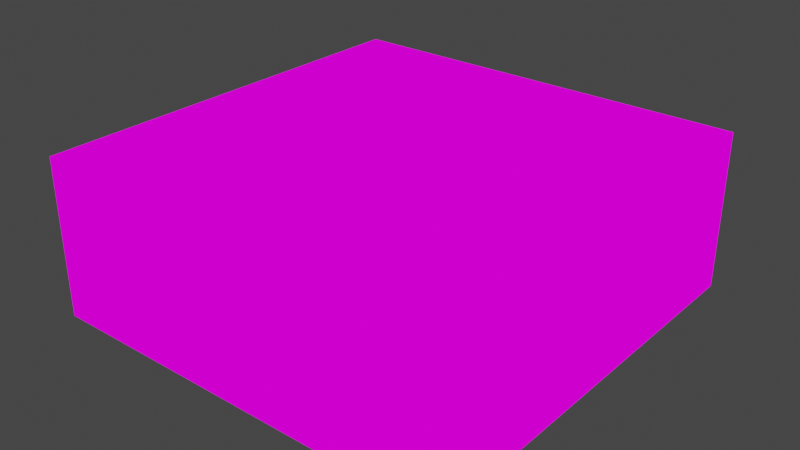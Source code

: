 # Source: test_chunk_land.blend  (saved by Blender 4.0.36; exported with 4.5.12 LTS)
import bpy
from mathutils import Matrix  # noqa: F401  (used for matrix-valued properties, if any)

bpy.ops.wm.read_factory_settings(use_empty=True)
scene = bpy.context.scene
scene.name = 'Scene'

# ---- images (referenced by path relative to the original .blend; pixels are not part of the script)
import os
ASSET_DIR = os.environ.get("B2B_ASSET_DIR", "")  # directory of the original .blend (textures are referenced by path, not embedded)
HERE = os.path.dirname(os.path.abspath(__file__))  # packed textures are extracted next to this script under _unpacked/

def load_image(name, relpath, width, height, colorspace="sRGB"):
    """Load a texture the original file referenced (path relative to the .blend, or extracted next to this script)."""
    p = next((c for c in (os.path.join(HERE, relpath), os.path.join(ASSET_DIR, relpath)) if relpath and os.path.exists(c)), "")
    if p:
        img = bpy.data.images.load(p, check_existing=True)
        img.name = name
    else:  # same state as the original file: an image datablock whose file is absent (Cycles renders it pink)
        img = bpy.data.images.new(name, width, height)
        img.source = "FILE"
        img.filepath = "//" + (relpath or name)
    img.colorspace_settings.name = colorspace
    return img
img_texture_png = load_image('texture.png', 'texture.png', 1024, 1024, 'sRGB')

# ---- materials (node trees are filled in below, after node groups)
mat_base = bpy.data.materials.new('base')
mat_base.use_transparent_shadow = False

# ---- material node trees
mat_base.use_nodes = True; mat_base.node_tree.nodes.clear()
_N = mat_base.node_tree.nodes; _L = mat_base.node_tree.links
n0 = _N.new('ShaderNodeOutputMaterial'); n0.name = 'Material Output'; n0.location = (300, 300)
n1 = _N.new('ShaderNodeEmission'); n1.name = 'Emission'; n1.location = (10, 300)
n2 = _N.new('ShaderNodeTexImage'); n2.name = 'Image Texture'; n2.location = (-280, 280)
n2.image = img_texture_png
n2.interpolation = 'Closest'
_L.new(n1.outputs[0], n0.inputs[0])
_L.new(n2.outputs[0], n1.inputs[0])
n0.is_active_output = True

# ---- world
world_world = bpy.data.worlds.new('World'); scene.world = world_world
world_world.use_nodes = True; world_world.node_tree.nodes.clear()
_N = world_world.node_tree.nodes; _L = world_world.node_tree.links
n0 = _N.new('ShaderNodeOutputWorld'); n0.name = 'World Output'; n0.location = (300, 300)
n1 = _N.new('ShaderNodeBackground'); n1.name = 'Background'; n1.location = (10, 300)
n1.inputs[0].default_value = (0.05088, 0.05088, 0.05088, 1.0)
_L.new(n1.outputs[0], n0.inputs[0])
n0.is_active_output = True
world_world.color = (0.05088, 0.05088, 0.05088)
world_world.use_sun_shadow = False
world_world.sun_shadow_jitter_overblur = 0.0

# ---- meshes
me_walls = bpy.data.meshes.new('walls')
me_walls.from_pydata([(-6.0, 0.0, 0.0), (-6.0, 4.0, 0.0), (-6.0, 2.0, 0.0), (-6.0, -2.0, 0.0), (-6.0, 6.0, 0.0), (-6.0, -4.0, 0.0), (-6.0, -6.0, 0.0), (-4.0, 0.0, 0.0), (-4.0, 4.0, 0.0), (-4.0, 2.0, 0.0), (-4.0, -2.0, 0.0), (-4.0, 6.0, 0.0), (-4.0, -4.0, 0.0), (-4.0, -6.0, 0.0), (-2.0, 0.0, 0.0), (-2.0, 4.0, 0.0), (-2.0, 2.0, 0.0), (-2.0, -2.0, 0.0), (-2.0, 6.0, 0.0), (-2.0, -4.0, 0.0), (-2.0, -6.0, 0.0), (0.0, 0.0, 0.0), (0.0, 4.0, 0.0), (0.0, 2.0, 0.0), (0.0, -2.0, 0.0), (0.0, 6.0, 0.0), (0.0, -4.0, 0.0), (0.0, -6.0, 0.0), (2.0, 0.0, 0.0), (2.0, 4.0, 0.0), (2.0, 2.0, 0.0), (2.0, -2.0, 0.0), (2.0, 6.0, 0.0), (2.0, -4.0, 0.0), (2.0, -6.0, 0.0), (4.0, 0.0, 0.0), (4.0, 4.0, 0.0), (4.0, 2.0, 0.0), (4.0, -2.0, 0.0), (4.0, 6.0, 0.0), (4.0, -4.0, 0.0), (4.0, -6.0, 0.0), (6.0, 0.0, 0.0), (6.0, 4.0, 0.0), (6.0, 2.0, 0.0), (6.0, -2.0, 0.0), (6.0, 6.0, 0.0), (6.0, -4.0, 0.0), (6.0, -6.0, 0.0), (-6.0, 0.0, 2.0), (-6.0, 4.0, 2.0), (-6.0, 2.0, 2.0), (-6.0, -2.0, 2.0), (-6.0, 6.0, 2.0), (-6.0, -4.0, 2.0), (-6.0, -6.0, 2.0), (-4.0, 6.0, 2.0), (-4.0, -6.0, 2.0), (-2.0, 6.0, 2.0), (-2.0, -6.0, 2.0), (0.0, 6.0, 2.0), (0.0, -6.0, 2.0), (2.0, 6.0, 2.0), (2.0, -6.0, 2.0), (4.0, 6.0, 2.0), (4.0, -6.0, 2.0), (6.0, 0.0, 2.0), (6.0, 4.0, 2.0), (6.0, 2.0, 2.0), (6.0, -2.0, 2.0), (6.0, 6.0, 2.0), (6.0, -4.0, 2.0), (6.0, -6.0, 2.0), (-6.0, 0.0, 4.0), (-6.0, 4.0, 4.0), (-6.0, 2.0, 4.0), (-6.0, -2.0, 4.0), (-6.0, 6.0, 4.0), (-6.0, -4.0, 4.0), (-6.0, -6.0, 4.0), (-4.0, 6.0, 4.0), (-4.0, -6.0, 4.0), (-2.0, 6.0, 4.0), (-2.0, -6.0, 4.0), (0.0, 6.0, 4.0), (0.0, -6.0, 4.0), (2.0, 6.0, 4.0), (2.0, -6.0, 4.0), (4.0, 6.0, 4.0), (4.0, -6.0, 4.0), (6.0, 0.0, 4.0), (6.0, 4.0, 4.0), (6.0, 2.0, 4.0), (6.0, -2.0, 4.0), (6.0, 6.0, 4.0), (6.0, -4.0, 4.0), (6.0, -6.0, 4.0), (-6.0, 0.0, 6.0), (-6.0, 4.0, 6.0), (-6.0, 2.0, 6.0), (-6.0, -2.0, 6.0), (-6.0, 6.0, 6.0), (-6.0, -4.0, 6.0), (-6.0, -6.0, 6.0), (-4.0, 6.0, 6.0), (-4.0, -6.0, 6.0), (-2.0, 6.0, 6.0), (-2.0, -6.0, 6.0), (0.0, 6.0, 6.0), (0.0, -6.0, 6.0), (2.0, 6.0, 6.0), (2.0, -6.0, 6.0), (4.0, 6.0, 6.0), (4.0, -6.0, 6.0), (6.0, 0.0, 6.0), (6.0, 4.0, 6.0), (6.0, 2.0, 6.0), (6.0, -2.0, 6.0), (6.0, 6.0, 6.0), (6.0, -4.0, 6.0), (6.0, -6.0, 6.0), (-6.0, -8.0, 6.0), (-4.0, -8.0, 6.0), (-2.0, -8.0, 6.0), (0.0, -8.0, 6.0), (2.0, -8.0, 6.0), (4.0, -8.0, 6.0), (6.0, -8.0, 6.0), (-8.0, 0.0, 6.0), (-8.0, 4.0, 6.0), (-8.0, 2.0, 6.0), (-8.0, -2.0, 6.0), (-8.0, 6.0, 6.0), (-8.0, -4.0, 6.0), (-8.0, -6.0, 6.0), (-6.0, 8.0, 6.0), (-4.0, 8.0, 6.0), (-2.0, 8.0, 6.0), (0.0, 8.0, 6.0), (2.0, 8.0, 6.0), (4.0, 8.0, 6.0), (6.0, 8.0, 6.0), (8.0, 0.0, 6.0), (8.0, 4.0, 6.0), (8.0, 2.0, 6.0), (8.0, -2.0, 6.0), (8.0, 6.0, 6.0), (8.0, -4.0, 6.0), (8.0, -6.0, 6.0), (-8.0, 8.0, 6.0), (8.0, 8.0, 6.0), (-8.0, -8.0, 6.0), (8.0, -8.0, 6.0), (-6.0, -8.0, 4.0), (-4.0, -8.0, 4.0), (-2.0, -8.0, 4.0), (0.0, -8.0, 4.0), (2.0, -8.0, 4.0), (4.0, -8.0, 4.0), (6.0, -8.0, 4.0), (-8.0, 0.0, 4.0), (-8.0, 4.0, 4.0), (-8.0, 2.0, 4.0), (-8.0, -2.0, 4.0), (-8.0, 6.0, 4.0), (-8.0, -4.0, 4.0), (-8.0, -6.0, 4.0), (-6.0, 8.0, 4.0), (-4.0, 8.0, 4.0), (-2.0, 8.0, 4.0), (0.0, 8.0, 4.0), (2.0, 8.0, 4.0), (4.0, 8.0, 4.0), (6.0, 8.0, 4.0), (8.0, 0.0, 4.0), (8.0, 4.0, 4.0), (8.0, 2.0, 4.0), (8.0, -2.0, 4.0), (8.0, 6.0, 4.0), (8.0, -4.0, 4.0), (8.0, -6.0, 4.0), (-8.0, 8.0, 4.0), (8.0, 8.0, 4.0), (-8.0, -8.0, 4.0), (8.0, -8.0, 4.0), (-6.0, -8.0, 2.0), (-4.0, -8.0, 2.0), (-2.0, -8.0, 2.0), (0.0, -8.0, 2.0), (2.0, -8.0, 2.0), (4.0, -8.0, 2.0), (6.0, -8.0, 2.0), (-8.0, 0.0, 2.0), (-8.0, 4.0, 2.0), (-8.0, 2.0, 2.0), (-8.0, -2.0, 2.0), (-8.0, 6.0, 2.0), (-8.0, -4.0, 2.0), (-8.0, -6.0, 2.0), (-6.0, 8.0, 2.0), (-4.0, 8.0, 2.0), (-2.0, 8.0, 2.0), (0.0, 8.0, 2.0), (2.0, 8.0, 2.0), (4.0, 8.0, 2.0), (6.0, 8.0, 2.0), (8.0, 0.0, 2.0), (8.0, 4.0, 2.0), (8.0, 2.0, 2.0), (8.0, -2.0, 2.0), (8.0, 6.0, 2.0), (8.0, -4.0, 2.0), (8.0, -6.0, 2.0), (-8.0, 8.0, 2.0), (8.0, 8.0, 2.0), (-8.0, -8.0, 2.0), (8.0, -8.0, 2.0), (-6.0, -8.0, 0.0), (-4.0, -8.0, 0.0), (-2.0, -8.0, 0.0), (0.0, -8.0, 0.0), (2.0, -8.0, 0.0), (4.0, -8.0, 0.0), (6.0, -8.0, 0.0), (-8.0, 0.0, 0.0), (-8.0, 4.0, 0.0), (-8.0, 2.0, 0.0), (-8.0, -2.0, 0.0), (-8.0, 6.0, 0.0), (-8.0, -4.0, 0.0), (-8.0, -6.0, 0.0), (-6.0, 8.0, 0.0), (-4.0, 8.0, 0.0), (-2.0, 8.0, 0.0), (0.0, 8.0, 0.0), (2.0, 8.0, 0.0), (4.0, 8.0, 0.0), (6.0, 8.0, 0.0), (8.0, 0.0, 0.0), (8.0, 4.0, 0.0), (8.0, 2.0, 0.0), (8.0, -2.0, 0.0), (8.0, 6.0, 0.0), (8.0, -4.0, 0.0), (8.0, -6.0, 0.0), (-8.0, 8.0, 0.0), (8.0, 8.0, 0.0), (-8.0, -8.0, 0.0), (8.0, -8.0, 0.0)], [], [(0, 3, 10, 7), (4, 1, 8, 11), (3, 5, 12, 10), (1, 2, 9, 8), (2, 0, 7, 9), (5, 6, 13, 12), (10, 12, 19, 17), (8, 9, 16, 15), (9, 7, 14, 16), (12, 13, 20, 19), (7, 10, 17, 14), (11, 8, 15, 18), (17, 19, 26, 24), (15, 16, 23, 22), (16, 14, 21, 23), (19, 20, 27, 26), (14, 17, 24, 21), (18, 15, 22, 25), (24, 26, 33, 31), (22, 23, 30, 29), (23, 21, 28, 30), (26, 27, 34, 33), (21, 24, 31, 28), (25, 22, 29, 32), (29, 30, 37, 36), (30, 28, 35, 37), (33, 34, 41, 40), (28, 31, 38, 35), (32, 29, 36, 39), (31, 33, 40, 38), (37, 35, 42, 44), (40, 41, 48, 47), (35, 38, 45, 42), (39, 36, 43, 46), (38, 40, 47, 45), (36, 37, 44, 43), (34, 27, 61, 63), (44, 42, 66, 68), (48, 41, 65, 72), (6, 5, 54, 55), (25, 32, 62, 60), (46, 43, 67, 70), (27, 20, 59, 61), (43, 44, 68, 67), (18, 25, 60, 58), (42, 45, 69, 66), (0, 2, 51, 49), (4, 11, 56, 53), (41, 34, 63, 65), (20, 13, 57, 59), (45, 47, 71, 69), (1, 4, 53, 50), (11, 18, 58, 56), (39, 46, 70, 64), (47, 48, 72, 71), (2, 1, 50, 51), (3, 0, 49, 52), (13, 6, 55, 57), (32, 39, 64, 62), (5, 3, 52, 54), (56, 58, 82, 80), (51, 50, 74, 75), (70, 67, 91, 94), (61, 59, 83, 85), (52, 49, 73, 76), (67, 68, 92, 91), (58, 60, 84, 82), (54, 52, 76, 78), (66, 69, 93, 90), (63, 61, 85, 87), (55, 54, 78, 79), (69, 71, 95, 93), (60, 62, 86, 84), (53, 56, 80, 77), (71, 72, 96, 95), (65, 63, 87, 89), (57, 55, 79, 81), (72, 65, 89, 96), (49, 51, 75, 73), (62, 64, 88, 86), (59, 57, 81, 83), (64, 70, 94, 88), (50, 53, 77, 74), (68, 66, 90, 92), (84, 86, 110, 108), (77, 80, 104, 101), (95, 96, 120, 119), (89, 87, 111, 113), (81, 79, 103, 105), (96, 89, 113, 120), (73, 75, 99, 97), (86, 88, 112, 110), (83, 81, 105, 107), (88, 94, 118, 112), (74, 77, 101, 98), (92, 90, 114, 116), (80, 82, 106, 104), (75, 74, 98, 99), (94, 91, 115, 118), (85, 83, 107, 109), (76, 73, 97, 100), (91, 92, 116, 115), (82, 84, 108, 106), (78, 76, 100, 102), (90, 93, 117, 114), (87, 85, 109, 111), (79, 78, 102, 103), (93, 95, 119, 117), (109, 107, 123, 124), (107, 105, 122, 123), (120, 113, 126, 127), (105, 103, 121, 122), (113, 111, 125, 126), (111, 109, 124, 125), (102, 100, 131, 133), (99, 98, 129, 130), (97, 99, 130, 128), (103, 102, 133, 134), (100, 97, 128, 131), (98, 101, 132, 129), (101, 104, 136, 135), (110, 112, 140, 139), (108, 110, 139, 138), (106, 108, 138, 137), (104, 106, 137, 136), (112, 118, 141, 140), (119, 120, 148, 147), (114, 117, 145, 142), (118, 115, 143, 146), (117, 119, 147, 145), (115, 116, 144, 143), (116, 114, 142, 144), (132, 101, 135, 149), (141, 118, 146, 150), (152, 148, 120, 127), (121, 103, 134, 151), (141, 150, 182, 173), (130, 129, 161, 162), (142, 145, 177, 174), (124, 123, 155, 156), (138, 139, 171, 170), (151, 134, 166, 183), (131, 128, 160, 163), (145, 147, 179, 177), (125, 124, 156, 157), (139, 140, 172, 171), (148, 152, 184, 180), (133, 131, 163, 165), (147, 148, 180, 179), (126, 125, 157, 158), (140, 141, 173, 172), (152, 127, 159, 184), (134, 133, 165, 166), (127, 126, 158, 159), (121, 151, 183, 153), (132, 149, 181, 164), (144, 142, 174, 176), (135, 136, 168, 167), (150, 146, 178, 182), (128, 130, 162, 160), (146, 143, 175, 178), (122, 121, 153, 154), (136, 137, 169, 168), (149, 135, 167, 181), (129, 132, 164, 161), (143, 144, 176, 175), (123, 122, 154, 155), (137, 138, 170, 169), (177, 179, 211, 209), (163, 160, 192, 195), (179, 180, 212, 211), (165, 163, 195, 197), (164, 181, 213, 196), (166, 165, 197, 198), (182, 178, 210, 214), (167, 168, 200, 199), (181, 167, 199, 213), (168, 169, 201, 200), (154, 153, 185, 186), (173, 182, 214, 205), (169, 170, 202, 201), (155, 154, 186, 187), (183, 166, 198, 215), (170, 171, 203, 202), (156, 155, 187, 188), (180, 184, 216, 212), (171, 172, 204, 203), (157, 156, 188, 189), (184, 159, 191, 216), (172, 173, 205, 204), (158, 157, 189, 190), (153, 183, 215, 185), (176, 174, 206, 208), (159, 158, 190, 191), (178, 175, 207, 210), (160, 162, 194, 192), (175, 176, 208, 207), (161, 164, 196, 193), (174, 177, 209, 206), (162, 161, 193, 194), (214, 210, 242, 246), (199, 200, 232, 231), (213, 199, 231, 245), (200, 201, 233, 232), (186, 185, 217, 218), (205, 214, 246, 237), (201, 202, 234, 233), (187, 186, 218, 219), (215, 198, 230, 247), (202, 203, 235, 234), (188, 187, 219, 220), (212, 216, 248, 244), (203, 204, 236, 235), (189, 188, 220, 221), (216, 191, 223, 248), (204, 205, 237, 236), (190, 189, 221, 222), (185, 215, 247, 217), (208, 206, 238, 240), (191, 190, 222, 223), (210, 207, 239, 242), (192, 194, 226, 224), (207, 208, 240, 239), (193, 196, 228, 225), (206, 209, 241, 238), (194, 193, 225, 226), (209, 211, 243, 241), (195, 192, 224, 227), (211, 212, 244, 243), (197, 195, 227, 229), (196, 213, 245, 228), (198, 197, 229, 230)])
_uv = me_walls.uv_layers.new(name='UVMap')
_uv.uv.foreach_set('vector', [0.001938, 0.877, 0.1233, 0.877, 0.1233, 0.9983, 0.001938, 0.9983, 0.001938, 0.877, 0.1233, 0.877, 0.1233, 0.9983, 0.001938, 0.9983, 0.001938, 0.877, 0.1233, 0.877, 0.1233, 0.9983, 0.001938, 0.9983, 0.001938, 0.877, 0.1233, 0.877, 0.1233, 0.9983, 0.001938, 0.9983, 0.001938, 0.877, 0.1233, 0.877, 0.1233, 0.9983, 0.001938, 0.9983, 0.001938, 0.877, 0.1233, 0.877, 0.1233, 0.9983, 0.001938, 0.9983, 0.001938, 0.877, 0.1233, 0.877, 0.1233, 0.9983, 0.001938, 0.9983, 0.001938, 0.877, 0.1233, 0.877, 0.1233, 0.9983, 0.001938, 0.9983, 0.001938, 0.877, 0.1233, 0.877, 0.1233, 0.9983, 0.001938, 0.9983, 0.001938, 0.877, 0.1233, 0.877, 0.1233, 0.9983, 0.001938, 0.9983, 0.001938, 0.877, 0.1233, 0.877, 0.1233, 0.9983, 0.001938, 0.9983, 0.001938, 0.877, 0.1233, 0.877, 0.1233, 0.9983, 0.001938, 0.9983, 0.001938, 0.877, 0.1233, 0.877, 0.1233, 0.9983, 0.001938, 0.9983, 0.001938, 0.877, 0.1233, 0.877, 0.1233, 0.9983, 0.001938, 0.9983, 0.001938, 0.877, 0.1233, 0.877, 0.1233, 0.9983, 0.001938, 0.9983, 0.001938, 0.877, 0.1233, 0.877, 0.1233, 0.9983, 0.001938, 0.9983, 0.001938, 0.877, 0.1233, 0.877, 0.1233, 0.9983, 0.001938, 0.9983, 0.001938, 0.877, 0.1233, 0.877, 0.1233, 0.9983, 0.001938, 0.9983, 0.001938, 0.877, 0.1233, 0.877, 0.1233, 0.9983, 0.001938, 0.9983, 0.001938, 0.877, 0.1233, 0.877, 0.1233, 0.9983, 0.001938, 0.9983, 0.001938, 0.877, 0.1233, 0.877, 0.1233, 0.9983, 0.001938, 0.9983, 0.001938, 0.877, 0.1233, 0.877, 0.1233, 0.9983, 0.001938, 0.9983, 0.001938, 0.877, 0.1233, 0.877, 0.1233, 0.9983, 0.001938, 0.9983, 0.001938, 0.877, 0.1233, 0.877, 0.1233, 0.9983, 0.001938, 0.9983, 0.001938, 0.877, 0.1233, 0.877, 0.1233, 0.9983, 0.001938, 0.9983, 0.001938, 0.877, 0.1233, 0.877, 0.1233, 0.9983, 0.001938, 0.9983, 0.001938, 0.877, 0.1233, 0.877, 0.1233, 0.9983, 0.001938, 0.9983, 0.001938, 0.877, 0.1233, 0.877, 0.1233, 0.9983, 0.001938, 0.9983, 0.001938, 0.877, 0.1233, 0.877, 0.1233, 0.9983, 0.001938, 0.9983, 0.001938, 0.877, 0.1233, 0.877, 0.1233, 0.9983, 0.001938, 0.9983, 0.001938, 0.877, 0.1233, 0.877, 0.1233, 0.9983, 0.001938, 0.9983, 0.001938, 0.877, 0.1233, 0.877, 0.1233, 0.9983, 0.001938, 0.9983, 0.001938, 0.877, 0.1233, 0.877, 0.1233, 0.9983, 0.001938, 0.9983, 0.001938, 0.877, 0.1233, 0.877, 0.1233, 0.9983, 0.001938, 0.9983, 0.001938, 0.877, 0.1233, 0.877, 0.1233, 0.9983, 0.001938, 0.9983, 0.001938, 0.877, 0.1233, 0.877, 0.1233, 0.9983, 0.001938, 0.9983, 0.001938, 0.877, 0.1233, 0.877, 0.1233, 0.9983, 0.001938, 0.9983, 0.001938, 0.877, 0.1233, 0.877, 0.1233, 0.9983, 0.001938, 0.9983, 0.001938, 0.877, 0.1233, 0.877, 0.1233, 0.9983, 0.001938, 0.9983, 0.001938, 0.877, 0.1233, 0.877, 0.1233, 0.9983, 0.001938, 0.9983, 0.001938, 0.877, 0.1233, 0.877, 0.1233, 0.9983, 0.001938, 0.9983, 0.001938, 0.877, 0.1233, 0.877, 0.1233, 0.9983, 0.001938, 0.9983, 0.001938, 0.877, 0.1233, 0.877, 0.1233, 0.9983, 0.001938, 0.9983, 0.001938, 0.877, 0.1233, 0.877, 0.1233, 0.9983, 0.001938, 0.9983, 0.001938, 0.877, 0.1233, 0.877, 0.1233, 0.9983, 0.001938, 0.9983, 0.001938, 0.877, 0.1233, 0.877, 0.1233, 0.9983, 0.001938, 0.9983, 0.001938, 0.877, 0.1233, 0.877, 0.1233, 0.9983, 0.001938, 0.9983, 0.001938, 0.877, 0.1233, 0.877, 0.1233, 0.9983, 0.001938, 0.9983, 0.001938, 0.877, 0.1233, 0.877, 0.1233, 0.9983, 0.001938, 0.9983, 0.001938, 0.877, 0.1233, 0.877, 0.1233, 0.9983, 0.001938, 0.9983, 0.001938, 0.877, 0.1233, 0.877, 0.1233, 0.9983, 0.001938, 0.9983, 0.001938, 0.877, 0.1233, 0.877, 0.1233, 0.9983, 0.001938, 0.9983, 0.001938, 0.877, 0.1233, 0.877, 0.1233, 0.9983, 0.001938, 0.9983, 0.001938, 0.877, 0.1233, 0.877, 0.1233, 0.9983, 0.001938, 0.9983, 0.001938, 0.877, 0.1233, 0.877, 0.1233, 0.9983, 0.001938, 0.9983, 0.001938, 0.877, 0.1233, 0.877, 0.1233, 0.9983, 0.001938, 0.9983, 0.001938, 0.877, 0.1233, 0.877, 0.1233, 0.9983, 0.001938, 0.9983, 0.001938, 0.877, 0.1233, 0.877, 0.1233, 0.9983, 0.001938, 0.9983, 0.001938, 0.877, 0.1233, 0.877, 0.1233, 0.9983, 0.001938, 0.9983, 0.001938, 0.877, 0.1233, 0.877, 0.1233, 0.9983, 0.001938, 0.9983, 0.001938, 0.877, 0.1233, 0.877, 0.1233, 0.9983, 0.001938, 0.9983, 0.001938, 0.877, 0.1233, 0.877, 0.1233, 0.9983, 0.001938, 0.9983, 0.001938, 0.877, 0.1233, 0.877, 0.1233, 0.9983, 0.001938, 0.9983, 0.001938, 0.877, 0.1233, 0.877, 0.1233, 0.9983, 0.001938, 0.9983, 0.001938, 0.877, 0.1233, 0.877, 0.1233, 0.9983, 0.001938, 0.9983, 0.001938, 0.877, 0.1233, 0.877, 0.1233, 0.9983, 0.001938, 0.9983, 0.001938, 0.877, 0.1233, 0.877, 0.1233, 0.9983, 0.001938, 0.9983, 0.001938, 0.877, 0.1233, 0.877, 0.1233, 0.9983, 0.001938, 0.9983, 0.001938, 0.877, 0.1233, 0.877, 0.1233, 0.9983, 0.001938, 0.9983, 0.001938, 0.877, 0.1233, 0.877, 0.1233, 0.9983, 0.001938, 0.9983, 0.001938, 0.877, 0.1233, 0.877, 0.1233, 0.9983, 0.001938, 0.9983, 0.001938, 0.877, 0.1233, 0.877, 0.1233, 0.9983, 0.001938, 0.9983, 0.001938, 0.877, 0.1233, 0.877, 0.1233, 0.9983, 0.001938, 0.9983, 0.001938, 0.877, 0.1233, 0.877, 0.1233, 0.9983, 0.001938, 0.9983, 0.001938, 0.877, 0.1233, 0.877, 0.1233, 0.9983, 0.001938, 0.9983, 0.001938, 0.877, 0.1233, 0.877, 0.1233, 0.9983, 0.001938, 0.9983, 0.001938, 0.877, 0.1233, 0.877, 0.1233, 0.9983, 0.001938, 0.9983, 0.001938, 0.877, 0.1233, 0.877, 0.1233, 0.9983, 0.001938, 0.9983, 0.001938, 0.877, 0.1233, 0.877, 0.1233, 0.9983, 0.001938, 0.9983, 0.001938, 0.877, 0.1233, 0.877, 0.1233, 0.9983, 0.001938, 0.9983, 0.001938, 0.877, 0.1233, 0.877, 0.1233, 0.9983, 0.001938, 0.9983, 0.001938, 0.877, 0.1233, 0.877, 0.1233, 0.9983, 0.001938, 0.9983, 0.001938, 0.877, 0.1233, 0.877, 0.1233, 0.9983, 0.001938, 0.9983, 0.001938, 0.877, 0.1233, 0.877, 0.1233, 0.9983, 0.001938, 0.9983, 0.001938, 0.877, 0.1233, 0.877, 0.1233, 0.9983, 0.001938, 0.9983, 0.001938, 0.877, 0.1233, 0.877, 0.1233, 0.9983, 0.001938, 0.9983, 0.001938, 0.877, 0.1233, 0.877, 0.1233, 0.9983, 0.001938, 0.9983, 0.001938, 0.877, 0.1233, 0.877, 0.1233, 0.9983, 0.001938, 0.9983, 0.001938, 0.877, 0.1233, 0.877, 0.1233, 0.9983, 0.001938, 0.9983, 0.001938, 0.877, 0.1233, 0.877, 0.1233, 0.9983, 0.001938, 0.9983, 0.001938, 0.877, 0.1233, 0.877, 0.1233, 0.9983, 0.001938, 0.9983, 0.001938, 0.877, 0.1233, 0.877, 0.1233, 0.9983, 0.001938, 0.9983, 0.001938, 0.877, 0.1233, 0.877, 0.1233, 0.9983, 0.001938, 0.9983, 0.001938, 0.877, 0.1233, 0.877, 0.1233, 0.9983, 0.001938, 0.9983, 0.001938, 0.877, 0.1233, 0.877, 0.1233, 0.9983, 0.001938, 0.9983, 0.001938, 0.877, 0.1233, 0.877, 0.1233, 0.9983, 0.001938, 0.9983, 0.001938, 0.877, 0.1233, 0.877, 0.1233, 0.9983, 0.001938, 0.9983, 0.001938, 0.877, 0.1233, 0.877, 0.1233, 0.9983, 0.001938, 0.9983, 0.001938, 0.877, 0.1233, 0.877, 0.1233, 0.9983, 0.001938, 0.9983, 0.001938, 0.877, 0.1233, 0.877, 0.1233, 0.9983, 0.001938, 0.9983, 0.001938, 0.877, 0.1233, 0.877, 0.1233, 0.9983, 0.001938, 0.9983, 0.001938, 0.877, 0.1233, 0.877, 0.1233, 0.9983, 0.001938, 0.9983, 0.001938, 0.877, 0.1233, 0.877, 0.1233, 0.9983, 0.001938, 0.9983, 0.001938, 0.877, 0.1233, 0.877, 0.1233, 0.9983, 0.001938, 0.9983, 0.001938, 0.877, 0.1233, 0.877, 0.1233, 0.9983, 0.001938, 0.9983, 0.001938, 0.877, 0.1233, 0.877, 0.1233, 0.9983, 0.001938, 0.9983, 0.001938, 0.877, 0.1233, 0.877, 0.1233, 0.9983, 0.001938, 0.9983, 0.001938, 0.877, 0.1233, 0.877, 0.1233, 0.9983, 0.001938, 0.9983, 0.001938, 0.877, 0.1233, 0.877, 0.1233, 0.9983, 0.001938, 0.9983, 0.001938, 0.877, 0.1233, 0.877, 0.1233, 0.9983, 0.001938, 0.9983, 0.001938, 0.877, 0.1233, 0.877, 0.1233, 0.9983, 0.001938, 0.9983, 0.001938, 0.877, 0.1233, 0.877, 0.1233, 0.9983, 0.001938, 0.9983, 0.001938, 0.877, 0.1233, 0.877, 0.1233, 0.9983, 0.001938, 0.9983, 0.001938, 0.877, 0.1233, 0.877, 0.1233, 0.9983, 0.001938, 0.9983, 0.001938, 0.877, 0.1233, 0.877, 0.1233, 0.9983, 0.001938, 0.9983, 0.001938, 0.877, 0.1233, 0.877, 0.1233, 0.9983, 0.001938, 0.9983, 0.001938, 0.877, 0.1233, 0.877, 0.1233, 0.9983, 0.001938, 0.9983, 0.001938, 0.877, 0.1233, 0.877, 0.1233, 0.9983, 0.001938, 0.9983, 0.001938, 0.877, 0.1233, 0.877, 0.1233, 0.9983, 0.001938, 0.9983, 0.001938, 0.877, 0.1233, 0.877, 0.1233, 0.9983, 0.001938, 0.9983, 0.001938, 0.877, 0.1233, 0.877, 0.1233, 0.9983, 0.001938, 0.9983, 0.001938, 0.877, 0.1233, 0.877, 0.1233, 0.9983, 0.001938, 0.9983, 0.001938, 0.877, 0.1233, 0.877, 0.1233, 0.9983, 0.001938, 0.9983, 0.001938, 0.877, 0.1233, 0.877, 0.1233, 0.9983, 0.001938, 0.9983, 0.001938, 0.877, 0.1233, 0.877, 0.1233, 0.9983, 0.001938, 0.9983, 0.001938, 0.877, 0.1233, 0.877, 0.1233, 0.9983, 0.001938, 0.9983, 0.001938, 0.877, 0.1233, 0.877, 0.1233, 0.9983, 0.001938, 0.9983, 0.001938, 0.877, 0.1233, 0.877, 0.1233, 0.9983, 0.001938, 0.9983, 0.001938, 0.877, 0.1233, 0.877, 0.1233, 0.9983, 0.001938, 0.9983, 0.001938, 0.877, 0.1233, 0.877, 0.1233, 0.9983, 0.001938, 0.9983, 0.001938, 0.877, 0.1233, 0.877, 0.1233, 0.9983, 0.001938, 0.9983, 0.001938, 0.877, 0.1233, 0.877, 0.1233, 0.9983, 0.001938, 0.9983, 0.001938, 0.877, 0.1233, 0.877, 0.1233, 0.9983, 0.001938, 0.9983, 0.001938, 0.877, 0.1233, 0.877, 0.1233, 0.9983, 0.001938, 0.9983, 0.001938, 0.877, 0.1233, 0.877, 0.1233, 0.9983, 0.001938, 0.9983, 0.001938, 0.877, 0.1233, 0.877, 0.1233, 0.9983, 0.001938, 0.9983, 0.001938, 0.877, 0.1233, 0.877, 0.1233, 0.9983, 0.001938, 0.9983, 0.001938, 0.877, 0.1233, 0.877, 0.1233, 0.9983, 0.001938, 0.9983, 0.001938, 0.877, 0.1233, 0.877, 0.1233, 0.9983, 0.001938, 0.9983, 0.001938, 0.877, 0.1233, 0.877, 0.1233, 0.9983, 0.001938, 0.9983, 0.001938, 0.877, 0.1233, 0.877, 0.1233, 0.9983, 0.001938, 0.9983, 0.001938, 0.877, 0.1233, 0.877, 0.1233, 0.9983, 0.001938, 0.9983, 0.001938, 0.877, 0.1233, 0.877, 0.1233, 0.9983, 0.001938, 0.9983, 0.001938, 0.877, 0.1233, 0.877, 0.1233, 0.9983, 0.001938, 0.9983, 0.001938, 0.877, 0.1233, 0.877, 0.1233, 0.9983, 0.001938, 0.9983, 0.001938, 0.877, 0.1233, 0.877, 0.1233, 0.9983, 0.001938, 0.9983, 0.001938, 0.877, 0.1233, 0.877, 0.1233, 0.9983, 0.001938, 0.9983, 0.001938, 0.877, 0.1233, 0.877, 0.1233, 0.9983, 0.001938, 0.9983, 0.001938, 0.877, 0.1233, 0.877, 0.1233, 0.9983, 0.001938, 0.9983, 0.001938, 0.877, 0.1233, 0.877, 0.1233, 0.9983, 0.001938, 0.9983, 0.001938, 0.877, 0.1233, 0.877, 0.1233, 0.9983, 0.001938, 0.9983, 0.001938, 0.877, 0.1233, 0.877, 0.1233, 0.9983, 0.001938, 0.9983, 0.001938, 0.877, 0.1233, 0.877, 0.1233, 0.9983, 0.001938, 0.9983, 0.001938, 0.877, 0.1233, 0.877, 0.1233, 0.9983, 0.001938, 0.9983, 0.001938, 0.877, 0.1233, 0.877, 0.1233, 0.9983, 0.001938, 0.9983, 0.001938, 0.877, 0.1233, 0.877, 0.1233, 0.9983, 0.001938, 0.9983, 0.001938, 0.877, 0.1233, 0.877, 0.1233, 0.9983, 0.001938, 0.9983, 0.001938, 0.877, 0.1233, 0.877, 0.1233, 0.9983, 0.001938, 0.9983, 0.001938, 0.877, 0.1233, 0.877, 0.1233, 0.9983, 0.001938, 0.9983, 0.001938, 0.877, 0.1233, 0.877, 0.1233, 0.9983, 0.001938, 0.9983, 0.001938, 0.877, 0.1233, 0.877, 0.1233, 0.9983, 0.001938, 0.9983, 0.001938, 0.877, 0.1233, 0.877, 0.1233, 0.9983, 0.001938, 0.9983, 0.001938, 0.877, 0.1233, 0.877, 0.1233, 0.9983, 0.001938, 0.9983, 0.001938, 0.877, 0.1233, 0.877, 0.1233, 0.9983, 0.001938, 0.9983, 0.001938, 0.877, 0.1233, 0.877, 0.1233, 0.9983, 0.001938, 0.9983, 0.001938, 0.877, 0.1233, 0.877, 0.1233, 0.9983, 0.001938, 0.9983, 0.001938, 0.877, 0.1233, 0.877, 0.1233, 0.9983, 0.001938, 0.9983, 0.001938, 0.877, 0.1233, 0.877, 0.1233, 0.9983, 0.001938, 0.9983, 0.001938, 0.877, 0.1233, 0.877, 0.1233, 0.9983, 0.001938, 0.9983, 0.001938, 0.877, 0.1233, 0.877, 0.1233, 0.9983, 0.001938, 0.9983, 0.001938, 0.877, 0.1233, 0.877, 0.1233, 0.9983, 0.001938, 0.9983, 0.001938, 0.877, 0.1233, 0.877, 0.1233, 0.9983, 0.001938, 0.9983, 0.001938, 0.877, 0.1233, 0.877, 0.1233, 0.9983, 0.001938, 0.9983, 0.001938, 0.877, 0.1233, 0.877, 0.1233, 0.9983, 0.001938, 0.9983, 0.001938, 0.877, 0.1233, 0.877, 0.1233, 0.9983, 0.001938, 0.9983, 0.001938, 0.877, 0.1233, 0.877, 0.1233, 0.9983, 0.001938, 0.9983, 0.001938, 0.877, 0.1233, 0.877, 0.1233, 0.9983, 0.001938, 0.9983, 0.001938, 0.877, 0.1233, 0.877, 0.1233, 0.9983, 0.001938, 0.9983, 0.001938, 0.877, 0.1233, 0.877, 0.1233, 0.9983, 0.001938, 0.9983, 0.001938, 0.877, 0.1233, 0.877, 0.1233, 0.9983, 0.001938, 0.9983, 0.001938, 0.877, 0.1233, 0.877, 0.1233, 0.9983, 0.001938, 0.9983, 0.001938, 0.877, 0.1233, 0.877, 0.1233, 0.9983, 0.001938, 0.9983, 0.001938, 0.877, 0.1233, 0.877, 0.1233, 0.9983, 0.001938, 0.9983, 0.001938, 0.877, 0.1233, 0.877, 0.1233, 0.9983, 0.001938, 0.9983, 0.001938, 0.877, 0.1233, 0.877, 0.1233, 0.9983, 0.001938, 0.9983, 0.001938, 0.877, 0.1233, 0.877, 0.1233, 0.9983, 0.001938, 0.9983, 0.001938, 0.877, 0.1233, 0.877, 0.1233, 0.9983, 0.001938, 0.9983, 0.001938, 0.877, 0.1233, 0.877, 0.1233, 0.9983, 0.001938, 0.9983, 0.001938, 0.877, 0.1233, 0.877, 0.1233, 0.9983, 0.001938, 0.9983, 0.001938, 0.877, 0.1233, 0.877, 0.1233, 0.9983, 0.001938, 0.9983, 0.001938, 0.877, 0.1233, 0.877, 0.1233, 0.9983, 0.001938, 0.9983, 0.001938, 0.877, 0.1233, 0.877, 0.1233, 0.9983, 0.001938, 0.9983, 0.001938, 0.877, 0.1233, 0.877, 0.1233, 0.9983, 0.001938, 0.9983, 0.001938, 0.877, 0.1233, 0.877, 0.1233, 0.9983, 0.001938, 0.9983, 0.001938, 0.877, 0.1233, 0.877, 0.1233, 0.9983, 0.001938, 0.9983, 0.001938, 0.877, 0.1233, 0.877, 0.1233, 0.9983, 0.001938, 0.9983, 0.001938, 0.877, 0.1233, 0.877, 0.1233, 0.9983, 0.001938, 0.9983, 0.001938, 0.877, 0.1233, 0.877, 0.1233, 0.9983, 0.001938, 0.9983, 0.001938, 0.877, 0.1233, 0.877, 0.1233, 0.9983, 0.001938, 0.9983, 0.001938, 0.877, 0.1233, 0.877, 0.1233, 0.9983, 0.001938, 0.9983, 0.001938, 0.877, 0.1233, 0.877, 0.1233, 0.9983, 0.001938, 0.9983, 0.001938, 0.877, 0.1233, 0.877, 0.1233, 0.9983, 0.001938, 0.9983, 0.001938, 0.877, 0.1233, 0.877, 0.1233, 0.9983, 0.001938, 0.9983, 0.001938, 0.877, 0.1233, 0.877, 0.1233, 0.9983, 0.001938, 0.9983, 0.001938, 0.877, 0.1233, 0.877, 0.1233, 0.9983, 0.001938, 0.9983, 0.001938, 0.877, 0.1233, 0.877, 0.1233, 0.9983, 0.001938, 0.9983, 0.001938, 0.877, 0.1233, 0.877, 0.1233, 0.9983, 0.001938, 0.9983, 0.001938, 0.877, 0.1233, 0.877, 0.1233, 0.9983, 0.001938, 0.9983, 0.001938, 0.877, 0.1233, 0.877, 0.1233, 0.9983, 0.001938, 0.9983, 0.001938, 0.877, 0.1233, 0.877, 0.1233, 0.9983, 0.001938, 0.9983, 0.001938, 0.877, 0.1233, 0.877, 0.1233, 0.9983, 0.001938, 0.9983, 0.001938, 0.877, 0.1233, 0.877, 0.1233, 0.9983, 0.001938, 0.9983, 0.001938, 0.877, 0.1233, 0.877, 0.1233, 0.9983, 0.001938, 0.9983, 0.001938, 0.877, 0.1233, 0.877, 0.1233, 0.9983, 0.001938, 0.9983, 0.001938, 0.877, 0.1233, 0.877, 0.1233, 0.9983, 0.001938, 0.9983, 0.001938, 0.877, 0.1233, 0.877, 0.1233, 0.9983, 0.001938, 0.9983, 0.001938, 0.877, 0.1233, 0.877, 0.1233, 0.9983, 0.001938, 0.9983, 0.001938, 0.877, 0.1233, 0.877, 0.1233, 0.9983, 0.001938, 0.9983, 0.001938, 0.877, 0.1233, 0.877, 0.1233, 0.9983, 0.001938, 0.9983, 0.001938, 0.877, 0.1233, 0.877, 0.1233, 0.9983, 0.001938, 0.9983, 0.001938, 0.877, 0.1233, 0.877, 0.1233, 0.9983, 0.001938, 0.9983, 0.001938, 0.877, 0.1233, 0.877, 0.1233, 0.9983, 0.001938, 0.9983, 0.001938, 0.877, 0.1233, 0.877, 0.1233, 0.9983, 0.001938, 0.9983, 0.001938, 0.877, 0.1233, 0.877, 0.1233, 0.9983, 0.001938, 0.9983, 0.001938, 0.877, 0.1233, 0.877, 0.1233, 0.9983, 0.001938, 0.9983, 0.001938, 0.877, 0.1233, 0.877, 0.1233, 0.9983, 0.001938, 0.9983, 0.001938, 0.877, 0.1233, 0.877, 0.1233, 0.9983, 0.001938, 0.9983, 0.001938, 0.877, 0.1233, 0.877, 0.1233, 0.9983, 0.001938, 0.9983, 0.001938, 0.877, 0.1233, 0.877, 0.1233, 0.9983, 0.001938, 0.9983, 0.001938, 0.877, 0.1233, 0.877, 0.1233, 0.9983, 0.001938, 0.9983, 0.001938, 0.877, 0.1233, 0.877, 0.1233, 0.9983, 0.001938, 0.9983, 0.001938, 0.877, 0.1233, 0.877, 0.1233, 0.9983, 0.001938, 0.9983])
me_walls.materials.append(mat_base)
me_walls.update()

# ---- objects
ob_walls = bpy.data.objects.new('walls', me_walls)

# ---- transforms, parenting, visibility, modifiers, constraints
ob_walls.location = (0.0, 0.0, 0.0)

# ---- collection membership
scene.collection.objects.link(ob_walls)

# ---- scene / render settings (as saved in the file)
scene.frame_start = 1; scene.frame_end = 250; scene.frame_set(1)
scene.render.engine = 'BLENDER_EEVEE_NEXT'
scene.cycles.use_denoising = False
scene.cycles.sampling_pattern = 'TABULATED_SOBOL'
scene.view_settings.view_transform = 'Filmic'
bpy.context.view_layer.update()

# ---- added for rendering (the .blend has no active camera): camera
cam_auto = bpy.data.cameras.new('AutoCamera')
cam_auto.lens = 50.0
cam_auto.sensor_width = 36.0
cam_auto.clip_end = 1000.0
ob_auto_camera = bpy.data.objects.new('AutoCamera', cam_auto)
scene.collection.objects.link(ob_auto_camera)
ob_auto_camera.location = (21.659, -25.9907, 20.3272)
ob_auto_camera.rotation_euler = (1.09748, -7.21219e-08, 0.694738)
scene.camera = ob_auto_camera
bpy.context.view_layer.update()

